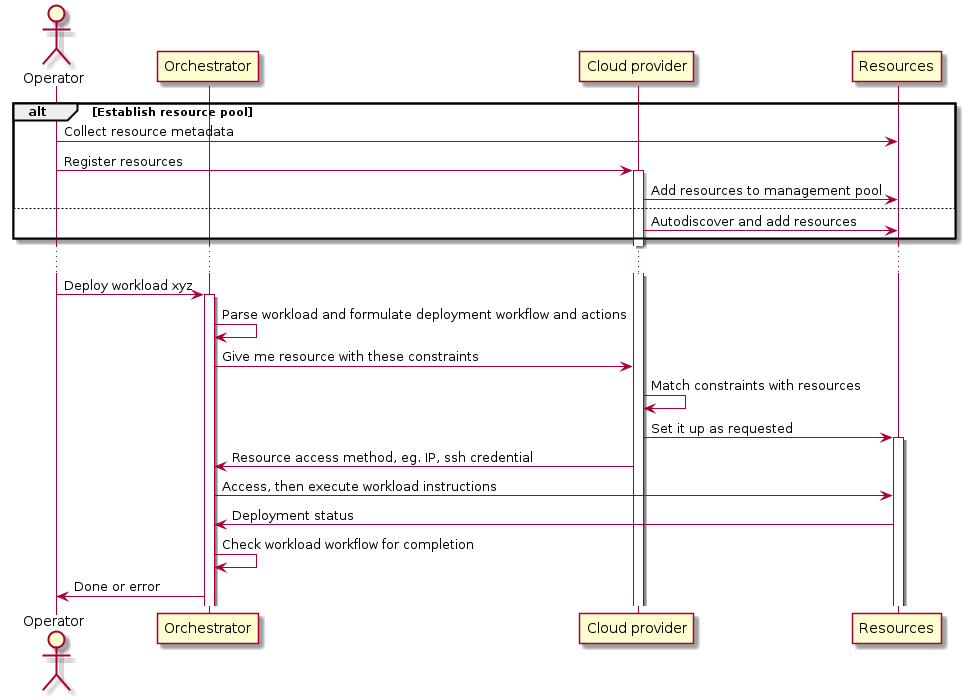

The diagram above was rendered by PlantUML. Its source (embedded in the PNG):
@startuml

actor Operator as operator
participant "Orchestrator" as orch
participant "Cloud provider" as cloud
participant "Resources" as resource

alt Establish resource pool
    operator -> resource: Collect resource metadata
    operator -> cloud: Register resources
    activate cloud
    cloud -> resource: Add resources to management pool
else
    cloud -> resource: Autodiscover and add resources
end

...

operator -> orch: Deploy workload xyz
activate orch
orch -> orch: Parse workload and formulate deployment workflow and actions

orch -> cloud: Give me resource with these constraints
cloud -> cloud: Match constraints with resources
cloud -> resource: Set it up as requested
activate resource
cloud -> orch: Resource access method, eg. IP, ssh credential
orch -> resource: Access, then execute workload instructions
resource -> orch: Deployment status
orch -> orch: Check workload workflow for completion
orch -> operator: Done or error

@enduml